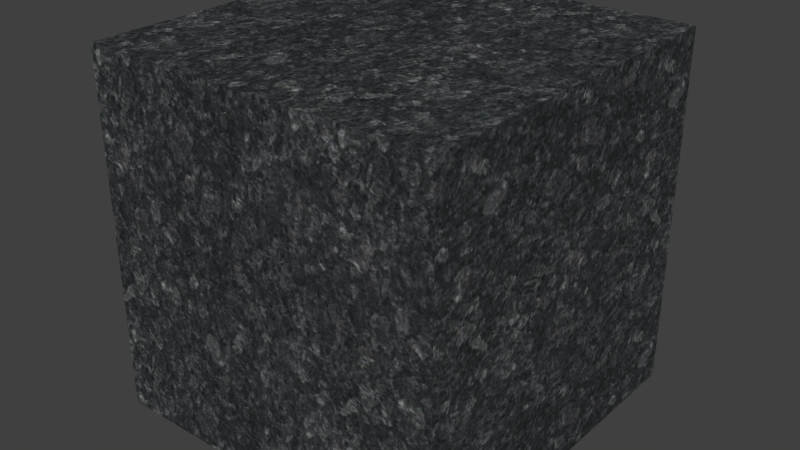 # Source: Midnight_Granite.blend  (saved by Blender 2.82.7; exported with 4.5.12 LTS)
import bpy
from mathutils import Matrix  # noqa: F401  (used for matrix-valued properties, if any)

bpy.ops.wm.read_factory_settings(use_empty=True)
scene = bpy.context.scene
scene.name = 'Scene'

# ---- collections
col_collection_1 = bpy.data.collections.new('Collection 1'); scene.collection.children.link(col_collection_1)

# ---- images (referenced by path relative to the original .blend; pixels are not part of the script)
import os
ASSET_DIR = os.environ.get("B2B_ASSET_DIR", "")  # directory of the original .blend (textures are referenced by path, not embedded)
HERE = os.path.dirname(os.path.abspath(__file__))  # packed textures are extracted next to this script under _unpacked/

def load_image(name, relpath, width, height, colorspace="sRGB"):
    """Load a texture the original file referenced (path relative to the .blend, or extracted next to this script)."""
    p = next((c for c in (os.path.join(HERE, relpath), os.path.join(ASSET_DIR, relpath)) if relpath and os.path.exists(c)), "")
    if p:
        img = bpy.data.images.load(p, check_existing=True)
        img.name = name
    else:  # same state as the original file: an image datablock whose file is absent (Cycles renders it pink)
        img = bpy.data.images.new(name, width, height)
        img.source = "FILE"
        img.filepath = "//" + (relpath or name)
    img.colorspace_settings.name = colorspace
    return img
img_formica_midnight_stone_color_png_001 = load_image('Formica Midnight Stone_COLOR.png.001', '_unpacked/Formica_Midnight_Stone_COLOR.7fa5be45.png', 315, 395, 'sRGB')

# ---- materials (node trees are filled in below, after node groups)
mat_midnight_granite = bpy.data.materials.new('Midnight Granite')
mat_midnight_granite.alpha_threshold = 0.0
mat_midnight_granite.roughness = 0.5
mat_midnight_granite.line_color = (0.0, 0.0, 0.0, 1.0)

# ---- material node trees
mat_midnight_granite.use_nodes = True; mat_midnight_granite.node_tree.nodes.clear()
_N = mat_midnight_granite.node_tree.nodes; _L = mat_midnight_granite.node_tree.links
n0 = _N.new('ShaderNodeTexCoord'); n0.name = 'Texture Coordinate'; n0.location = (-1232, 407)
n0.width = 150
n1 = _N.new('ShaderNodeMapping'); n1.name = 'Mapping'; n1.location = (-1031, 430)
n1.inputs[3].default_value = (4.0, 4.0, 4.0)
n2 = _N.new('ShaderNodeTexImage'); n2.name = 'Image Texture'; n2.location = (-725, 381)
n2.width = 200
n2.image = img_formica_midnight_stone_color_png_001
n3 = _N.new('ShaderNodeBsdfDiffuse'); n3.name = 'Diffuse BSDF'; n3.location = (-460, 379)
n4 = _N.new('ShaderNodeBsdfAnisotropic'); n4.name = 'Glossy BSDF'; n4.location = (-459, 207)
n4.distribution = 'BECKMANN'
n4.inputs[1].default_value = 0.1
n5 = _N.new('ShaderNodeMixShader'); n5.name = 'Mix Shader'; n5.location = (-210, 327)
n5.width = 150
n5.inputs[0].default_value = 0.15
n6 = _N.new('ShaderNodeOutputMaterial'); n6.name = 'Material Output'; n6.location = (57, 298)
n6.width = 120
_L.new(n3.outputs[0], n5.inputs[1])
_L.new(n4.outputs[0], n5.inputs[2])
_L.new(n0.outputs[2], n1.inputs[0])
_L.new(n1.outputs[0], n2.inputs[0])
_L.new(n2.outputs[0], n3.inputs[0])
_L.new(n5.outputs[0], n6.inputs[0])
n6.is_active_output = True

# ---- world
world_world = bpy.data.worlds.new('World'); scene.world = world_world
world_world.color = (0.05088, 0.05088, 0.05088)
world_world.use_sun_shadow = False
world_world.sun_shadow_jitter_overblur = 0.0
world_world.cycles.sampling_method = 'MANUAL'
world_world.cycles.sample_map_resolution = 256

# ---- meshes
me_cube_001 = bpy.data.meshes.new('Cube.001')
me_cube_001.from_pydata([(-0.3048, -0.3048, -0.3048), (-0.3048, 0.3048, -0.3048), (0.3048, 0.3048, -0.3048), (0.3048, -0.3048, -0.3048), (-0.3048, -0.3048, 0.3048), (-0.3048, 0.3048, 0.3048), (0.3048, 0.3048, 0.3048), (0.3048, -0.3048, 0.3048)], [], [(4, 5, 1, 0), (5, 6, 2, 1), (6, 7, 3, 2), (7, 4, 0, 3), (0, 1, 2, 3), (7, 6, 5, 4)])
_uv = me_cube_001.uv_layers.new(name='UVMap')
_uv.uv.foreach_set('vector', [0.3333, 0.3333, 0.3333, 3.259e-08, 0.6667, 0.0, 0.6667, 0.3333, 3.259e-08, 0.6667, 0.0, 0.3333, 0.3333, 0.3333, 0.3333, 0.6667, 1.304e-07, 0.3333, 0.0, 9.778e-08, 0.3333, 0.0, 0.3333, 0.3333, 0.3333, 0.3333, 0.6667, 0.3333, 0.6667, 0.6667, 0.3333, 0.6667, 3.259e-08, 1.0, 0.0, 0.6667, 0.3333, 0.6667, 0.3333, 1.0, 1.0, 0.0, 1.0, 0.3333, 0.6667, 0.3333, 0.6667, 3.259e-08])
me_cube_001.materials.append(mat_midnight_granite)
me_cube_001.use_remesh_preserve_volume = False
me_cube_001.use_remesh_preserve_attributes = False
me_cube_001.use_mirror_vertex_groups = False
me_cube_001.update()

# ---- objects
ob_cube_001 = bpy.data.objects.new('Cube.001', me_cube_001)

# ---- transforms, parenting, visibility, modifiers, constraints
ob_cube_001.location = (0.762, 0.0, 0.0)
ob_cube_001.lineart.crease_threshold = 0.0

# ---- collection membership
col_collection_1.objects.link(ob_cube_001)

# ---- scene / render settings (as saved in the file)
scene.frame_start = 1; scene.frame_end = 250; scene.frame_set(1)
scene.render.engine = 'CYCLES'
scene.render.resolution_percentage = 50
scene.render.dither_intensity = 0.0
scene.cycles.use_denoising = False
scene.cycles.samples = 10
scene.cycles.sampling_pattern = 'TABULATED_SOBOL'
scene.cycles.light_sampling_threshold = 0.0
scene.cycles.use_adaptive_sampling = False
scene.cycles.use_light_tree = False
scene.cycles.caustics_reflective = False
scene.cycles.caustics_refractive = False
scene.cycles.blur_glossy = 0.0
scene.cycles.pixel_filter_type = 'GAUSSIAN'
scene.cycles.sample_clamp_indirect = 0.0
scene.view_settings.view_transform = 'Standard'
bpy.context.view_layer.update()

# ---- added for rendering (the .blend has no active camera and no usable light): camera, sun
cam_auto = bpy.data.cameras.new('AutoCamera')
cam_auto.lens = 50.0
cam_auto.sensor_width = 36.0
cam_auto.clip_end = 1000.0
ob_auto_camera = bpy.data.objects.new('AutoCamera', cam_auto)
scene.collection.objects.link(ob_auto_camera)
ob_auto_camera.location = (1.73891, -1.17229, 0.781525)
ob_auto_camera.rotation_euler = (1.09748, -7.21219e-08, 0.694738)
scene.camera = ob_auto_camera
light_auto_sun = bpy.data.lights.new('AutoSun', 'SUN')
light_auto_sun.energy = 3.0
light_auto_sun.angle = 0.0523599
ob_auto_sun = bpy.data.objects.new('AutoSun', light_auto_sun)
scene.collection.objects.link(ob_auto_sun)
ob_auto_sun.rotation_euler = (0.872665, 0.174533, 0.523599)
bpy.context.view_layer.update()
